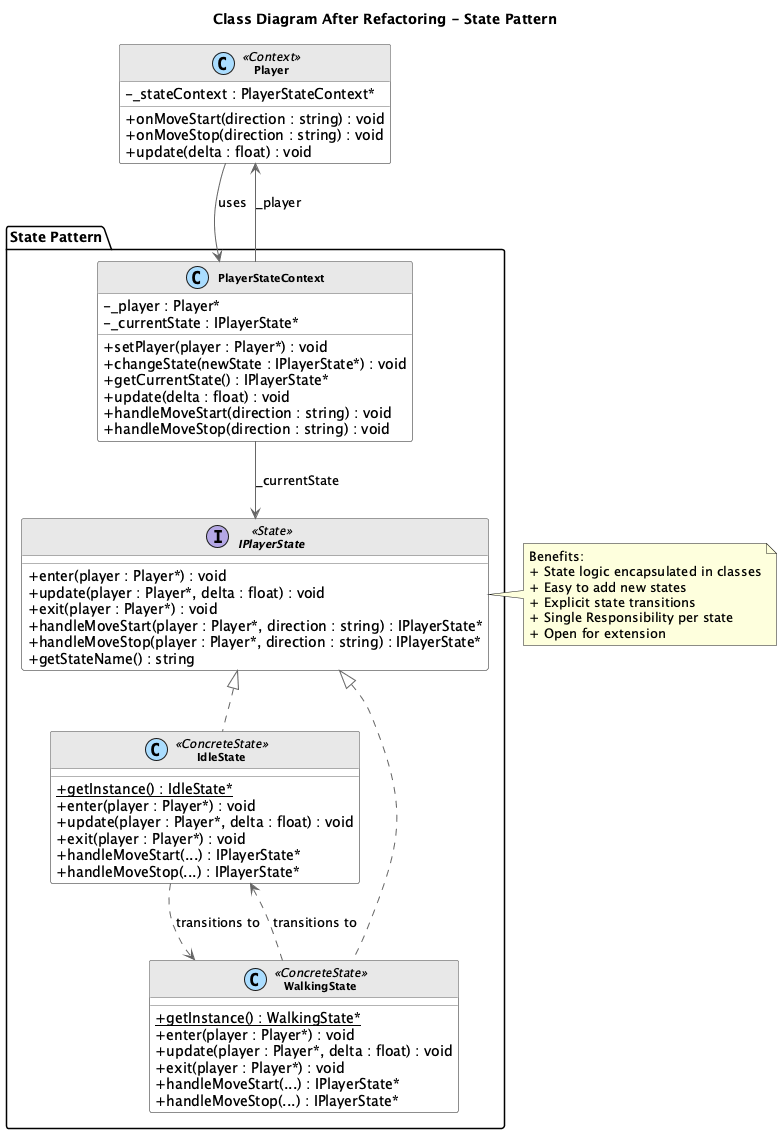

The diagram above was rendered by PlantUML. Its source (embedded in the PNG):
@startuml State_After_Class

skinparam backgroundColor white
skinparam classBackgroundColor white
skinparam classBorderColor #666666
skinparam classArrowColor #666666
skinparam classFontSize 11
skinparam classAttributeIconSize 0
skinparam stereotypeCBackgroundColor #AADDFF

skinparam class {
    FontStyle bold
    HeaderBackgroundColor #E8E8E8
}

title **Class Diagram After Refactoring - State Pattern**

package "State Pattern" {
    interface IPlayerState <<State>> {
        + enter(player : Player*) : void
        + update(player : Player*, delta : float) : void
        + exit(player : Player*) : void
        + handleMoveStart(player : Player*, direction : string) : IPlayerState*
        + handleMoveStop(player : Player*, direction : string) : IPlayerState*
        + getStateName() : string
    }

    class IdleState <<ConcreteState>> {
        + {static} getInstance() : IdleState*
        + enter(player : Player*) : void
        + update(player : Player*, delta : float) : void
        + exit(player : Player*) : void
        + handleMoveStart(...) : IPlayerState*
        + handleMoveStop(...) : IPlayerState*
    }

    class WalkingState <<ConcreteState>> {
        + {static} getInstance() : WalkingState*
        + enter(player : Player*) : void
        + update(player : Player*, delta : float) : void
        + exit(player : Player*) : void
        + handleMoveStart(...) : IPlayerState*
        + handleMoveStop(...) : IPlayerState*
    }

    class PlayerStateContext {
        - _player : Player*
        - _currentState : IPlayerState*
        __
        + setPlayer(player : Player*) : void
        + changeState(newState : IPlayerState*) : void
        + getCurrentState() : IPlayerState*
        + update(delta : float) : void
        + handleMoveStart(direction : string) : void
        + handleMoveStop(direction : string) : void
    }
}

class Player <<Context>> {
    - _stateContext : PlayerStateContext*
    __
    + onMoveStart(direction : string) : void
    + onMoveStop(direction : string) : void
    + update(delta : float) : void
}

IPlayerState <|.. IdleState
IPlayerState <|.. WalkingState
PlayerStateContext --> IPlayerState : _currentState
PlayerStateContext --> Player : _player
Player --> PlayerStateContext : uses

IdleState ..> WalkingState : transitions to
WalkingState ..> IdleState : transitions to

note right of IPlayerState
  Benefits:
  + State logic encapsulated in classes
  + Easy to add new states
  + Explicit state transitions
  + Single Responsibility per state
  + Open for extension
end note

@enduml